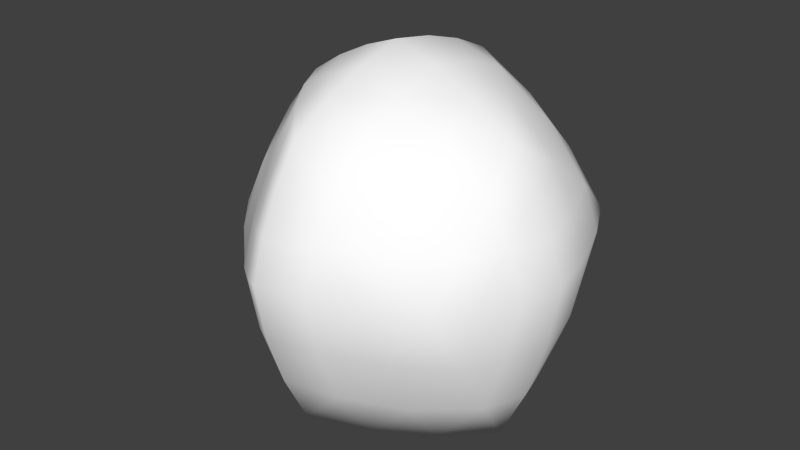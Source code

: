# Source: stone.blend  (saved by Blender 2.77.0; exported with 4.5.12 LTS)
import bpy
from mathutils import Matrix  # noqa: F401  (used for matrix-valued properties, if any)

bpy.ops.wm.read_factory_settings(use_empty=True)
scene = bpy.context.scene
scene.name = 'Scene'

# ---- collections
col_collection_1 = bpy.data.collections.new('Collection 1'); scene.collection.children.link(col_collection_1)

# ---- materials (node trees are filled in below, after node groups)
mat_colobotmesh_mat_1 = bpy.data.materials.new('ColobotMesh_mat_1')
mat_colobotmesh_mat_1.alpha_threshold = 0.0
mat_colobotmesh_mat_1.use_transparent_shadow = False
mat_colobotmesh_mat_1.diffuse_color = (1.0, 1.0, 1.0, 1.0)
mat_colobotmesh_mat_1.specular_color = (0.0, 0.0, 0.0)
mat_colobotmesh_mat_1.roughness = 0.5

# ---- material node trees

# ---- world
world_world = bpy.data.worlds.new('World'); scene.world = world_world
world_world.color = (0.05088, 0.05088, 0.05088)
world_world.use_sun_shadow = False
world_world.sun_shadow_jitter_overblur = 0.0
world_world.cycles.sampling_method = 'NONE'
world_world.cycles.sample_map_resolution = 256

# ---- meshes
me_colobotmesh = bpy.data.meshes.new('ColobotMesh_')
me_colobotmesh.from_pydata([(0.02221, 0.06009, 0.8091), (-0.8737, 0.935, -0.8091), (0.02221, 1.855, -0.8091), (0.9088, 1.065, -0.8091), (0.02221, 1.065, -1.144), (0.9088, 1.768, 0.1383), (1.244, 1.065, 0.1383), (0.02221, 2.103, 0.0), (-0.5914, 1.796, 0.0), (0.02221, -0.1485, 0.01647), (-0.9224, 0.07745, -0.001004), (0.02221, 0.06009, -0.8091), (0.9071, -0.02428, 0.1373), (-1.151, 0.935, 0.0), (0.9088, 1.065, 0.8091), (0.02221, 1.768, 0.8091), (0.02221, 1.065, 1.144), (-0.4142, 0.935, 0.8091), (-0.6394, 0.01638, -0.2921), (-0.3246, 0.01059, -0.5615), (0.6288, 1.327, 0.8586), (0.3333, 1.562, 0.8586), (-0.1385, 1.512, 0.8423), (-0.2839, 1.234, 0.8423), (0.6304, 1.068, -0.9575), (0.3348, 1.068, -1.069), (1.049, 1.548, 0.1408), (1.161, 1.313, 0.1408), (-1.005, 0.9395, -0.5494), (-1.098, 0.9395, -0.2797), (0.02142, 1.61, -0.9531), (0.02142, 1.346, -1.065), (-0.317, -0.1058, 0.01303), (-0.6318, -0.03048, 0.007201), (0.3412, 1.623, -0.8576), (0.6367, 1.359, -0.8576), (0.02221, -0.1094, -0.2768), (0.02221, -0.03992, -0.552), (0.01776, 1.545, 0.9477), (0.01776, 1.311, 1.059), (0.6226, 1.069, 0.9624), (0.3271, 1.069, 1.074), (-0.3225, 0.01951, 0.5653), (-0.6374, 0.0253, 0.2952), (-0.2729, 0.9798, 0.9393), (-0.1275, 1.023, 1.051), (0.01838, 2.024, 0.2846), (0.01838, 1.912, 0.5543), (1.179, 0.6782, 0.142), (1.067, 0.315, 0.1417), (0.9745, 0.6665, -0.52), (0.974, 0.3033, -0.2045), (-0.6027, 1.273, -0.8599), (-0.304, 1.58, -0.8599), (-0.6339, 0.6141, 0.5551), (-0.8033, 0.3283, 0.2851), (0.6442, 0.7035, -0.8674), (0.3487, 0.3685, -0.8674), (0.3371, -0.1394, 0.05905), (0.6321, -0.09795, 0.09932), (0.01683, 0.3797, 0.9635), (0.01683, 0.7148, 1.075), (0.01957, -0.1093, 0.3001), (0.01957, -0.03981, 0.5643), (-0.2019, 1.812, 0.561), (-0.4064, 1.822, 0.2913), (0.9588, 1.328, -0.5154), (0.9588, 1.562, -0.1996), (0.6297, 1.816, 0.3901), (0.3342, 1.816, 0.6137), (-0.831, 1.245, -0.5663), (-0.7369, 1.532, -0.2966), (1.061, 1.068, -0.5093), (1.173, 1.068, -0.1935), (0.3411, 1.885, -0.5181), (0.6366, 1.856, -0.2023), (-1.112, 0.6357, 0.00517), (-1.036, 0.3498, 0.004836), (0.6419, -0.05304, -0.1993), (0.347, -0.02491, -0.5148), (0.6358, 0.7033, 0.8713), (0.3403, 0.3683, 0.8713), (0.6338, -0.04303, 0.3863), (0.3389, -0.01491, 0.6102), (-0.593, 0.9806, -0.9579), (-0.2944, 1.024, -1.07), (-0.407, 1.86, -0.2889), (-0.2025, 1.88, -0.5586), (1.161, 1.068, 0.3754), (1.049, 1.068, 0.599), (0.9608, 0.3085, 0.3908), (0.9613, 0.6716, 0.6148), (0.02278, 0.3759, -0.9638), (0.02278, 0.7109, -1.076), (0.02074, 2.052, -0.2826), (0.02074, 1.97, -0.5523), (0.6268, 1.918, 0.09476), (0.3313, 2.03, 0.04866), (-0.9437, 0.6238, -0.5596), (-0.9599, 0.3379, -0.2902), (-0.6964, 0.94, 0.5494), (-0.9419, 0.94, 0.2798), (-0.2847, 0.6219, 0.8477), (-0.1392, 0.3303, 0.8477), (-0.9981, 1.235, 0.005758), (-0.8117, 1.522, 0.005758), (-0.3055, 0.3264, -0.8642), (-0.6041, 0.6181, -0.8642), (0.9447, 1.321, 0.6078), (0.9447, 1.556, 0.3842), (-0.5777, 1.538, 0.2924), (-0.5186, 1.251, 0.5621), (-0.1918, 2.026, 0.00161), (-0.3964, 1.924, 0.00161), (0.3358, 1.353, -0.9917), (-0.3201, -0.06974, -0.2907), (0.3239, 1.321, 0.9903), (1.085, 1.322, -0.2009), (0.6753, 1.623, -0.5546), (0.3326, 1.979, -0.2478), (-0.2975, 1.31, -0.9938), (-0.1966, 1.972, -0.2893), (-0.5303, 1.591, -0.598), (-0.9402, 1.24, -0.2912), (-0.298, 0.6682, -1.002), (-1.055, 0.6338, -0.2896), (-0.6647, 0.3051, -0.6011), (0.3401, 0.7113, -1.004), (0.3416, -0.1032, -0.2436), (0.6765, 0.2897, -0.5624), (1.107, 0.6765, -0.2069), (0.3275, 1.945, 0.3454), (0.6451, 1.592, 0.6447), (1.071, 1.318, 0.3865), (-0.1348, 1.272, 0.9663), (-0.7801, 1.243, 0.2946), (-0.3742, 1.541, 0.5863), (-0.1984, 1.938, 0.293), (-0.1363, 0.6716, 0.9785), (-0.3209, -0.06348, 0.306), (-0.4857, 0.2959, 0.5904), (-0.8967, 0.6289, 0.2924), (0.3267, 0.7135, 1.008), (1.092, 0.6792, 0.3951), (0.6734, 0.3157, 0.6559), (0.3357, -0.0976, 0.3513)], [], [(2, 34, 30), (9, 32, 36), (14, 20, 40), (5, 26, 67), (2, 74, 34), (7, 97, 94), (1, 52, 84), (8, 113, 86), (1, 70, 52), (13, 104, 29), (11, 106, 92), (10, 77, 99), (11, 19, 106), (3, 56, 24), (12, 59, 78), (3, 50, 56), (6, 48, 73), (5, 96, 68), (14, 108, 20), (6, 27, 88), (15, 22, 38), (8, 105, 110), (15, 64, 22), (7, 112, 46), (17, 102, 44), (10, 33, 43), (17, 54, 102), (13, 76, 101), (0, 81, 60), (12, 49, 90), (0, 83, 81), (9, 58, 62), (31, 25, 4), (30, 114, 31), (31, 114, 25), (114, 24, 25), (30, 34, 114), (34, 35, 114), (114, 35, 24), (35, 3, 24), (37, 19, 11), (36, 115, 37), (37, 115, 19), (115, 18, 19), (36, 32, 115), (32, 33, 115), (115, 33, 18), (33, 10, 18), (41, 39, 16), (40, 116, 41), (41, 116, 39), (116, 38, 39), (40, 20, 116), (20, 21, 116), (116, 21, 38), (21, 15, 38), (66, 72, 3), (67, 117, 66), (66, 117, 72), (117, 73, 72), (67, 26, 117), (26, 27, 117), (117, 27, 73), (27, 6, 73), (35, 66, 3), (34, 118, 35), (35, 118, 66), (118, 67, 66), (34, 74, 118), (74, 75, 118), (118, 75, 67), (75, 5, 67), (95, 74, 2), (94, 119, 95), (95, 119, 74), (119, 75, 74), (94, 97, 119), (97, 96, 119), (119, 96, 75), (96, 5, 75), (85, 31, 4), (84, 120, 85), (85, 120, 31), (120, 30, 31), (84, 52, 120), (52, 53, 120), (120, 53, 30), (53, 2, 30), (87, 95, 2), (86, 121, 87), (87, 121, 95), (121, 94, 95), (86, 113, 121), (113, 112, 121), (121, 112, 94), (112, 7, 94), (53, 87, 2), (52, 122, 53), (53, 122, 87), (122, 86, 87), (52, 70, 122), (70, 71, 122), (122, 71, 86), (71, 8, 86), (28, 70, 1), (29, 123, 28), (28, 123, 70), (123, 71, 70), (29, 104, 123), (104, 105, 123), (123, 105, 71), (105, 8, 71), (93, 85, 4), (92, 124, 93), (93, 124, 85), (124, 84, 85), (92, 106, 124), (106, 107, 124), (124, 107, 84), (107, 1, 84), (98, 28, 1), (99, 125, 98), (98, 125, 28), (125, 29, 28), (99, 77, 125), (77, 76, 125), (125, 76, 29), (76, 13, 29), (107, 98, 1), (106, 126, 107), (107, 126, 98), (126, 99, 98), (106, 19, 126), (19, 18, 126), (126, 18, 99), (18, 10, 99), (25, 93, 4), (24, 127, 25), (25, 127, 93), (127, 92, 93), (24, 56, 127), (56, 57, 127), (127, 57, 92), (57, 11, 92), (79, 37, 11), (78, 128, 79), (79, 128, 37), (128, 36, 37), (78, 59, 128), (59, 58, 128), (128, 58, 36), (58, 9, 36), (57, 79, 11), (56, 129, 57), (57, 129, 79), (129, 78, 79), (56, 50, 129), (50, 51, 129), (129, 51, 78), (51, 12, 78), (72, 50, 3), (73, 130, 72), (72, 130, 50), (130, 51, 50), (73, 48, 130), (48, 49, 130), (130, 49, 51), (49, 12, 51), (69, 47, 15), (68, 131, 69), (69, 131, 47), (131, 46, 47), (68, 96, 131), (96, 97, 131), (131, 97, 46), (97, 7, 46), (21, 69, 15), (20, 132, 21), (21, 132, 69), (132, 68, 69), (20, 108, 132), (108, 109, 132), (132, 109, 68), (109, 5, 68), (89, 108, 14), (88, 133, 89), (89, 133, 108), (133, 109, 108), (88, 27, 133), (27, 26, 133), (133, 26, 109), (26, 5, 109), (39, 45, 16), (38, 134, 39), (39, 134, 45), (134, 44, 45), (38, 22, 134), (22, 23, 134), (134, 23, 44), (23, 17, 44), (111, 100, 17), (110, 135, 111), (111, 135, 100), (135, 101, 100), (110, 105, 135), (105, 104, 135), (135, 104, 101), (104, 13, 101), (23, 111, 17), (22, 136, 23), (23, 136, 111), (136, 110, 111), (22, 64, 136), (64, 65, 136), (136, 65, 110), (65, 8, 110), (47, 64, 15), (46, 137, 47), (47, 137, 64), (137, 65, 64), (46, 112, 137), (112, 113, 137), (137, 113, 65), (113, 8, 65), (45, 61, 16), (44, 138, 45), (45, 138, 61), (138, 60, 61), (44, 102, 138), (102, 103, 138), (138, 103, 60), (103, 0, 60), (42, 63, 0), (43, 139, 42), (42, 139, 63), (139, 62, 63), (43, 33, 139), (33, 32, 139), (139, 32, 62), (32, 9, 62), (103, 42, 0), (102, 140, 103), (103, 140, 42), (140, 43, 42), (102, 54, 140), (54, 55, 140), (140, 55, 43), (55, 10, 43), (100, 54, 17), (101, 141, 100), (100, 141, 54), (141, 55, 54), (101, 76, 141), (76, 77, 141), (141, 77, 55), (77, 10, 55), (61, 41, 16), (60, 142, 61), (61, 142, 41), (142, 40, 41), (60, 81, 142), (81, 80, 142), (142, 80, 40), (80, 14, 40), (91, 89, 14), (90, 143, 91), (91, 143, 89), (143, 88, 89), (90, 49, 143), (49, 48, 143), (143, 48, 88), (48, 6, 88), (80, 91, 14), (81, 144, 80), (80, 144, 91), (144, 90, 91), (81, 83, 144), (83, 82, 144), (144, 82, 90), (82, 12, 90), (63, 83, 0), (62, 145, 63), (63, 145, 83), (145, 82, 83), (62, 58, 145), (58, 59, 145), (145, 59, 82), (59, 12, 82)])
me_colobotmesh.polygons.foreach_set('use_smooth', [True] * 288)
_uv = me_colobotmesh.uv_layers.new(name='UV_1')
_uv.uv.foreach_set('vector', [0.9355, 0.4043, 0.9355, 0.3848, 0.916, 0.3848, 0.9355, 0.3457, 0.9351, 0.3652, 0.916, 0.3637, 0.877, 0.3457, 0.877, 0.3652, 0.8965, 0.3457, 0.9355, 0.4043, 0.9355, 0.3848, 0.916, 0.3848, 0.877, 0.4043, 0.8965, 0.4021, 0.877, 0.3848, 0.927, 0.4043, 0.9298, 0.3848, 0.9103, 0.3899, 0.9355, 0.3457, 0.9355, 0.3652, 0.916, 0.3485, 0.9355, 0.3457, 0.9355, 0.3652, 0.916, 0.3495, 0.877, 0.3457, 0.8965, 0.364, 0.877, 0.3652, 0.9355, 0.3457, 0.9355, 0.3652, 0.916, 0.3457, 0.9355, 0.3457, 0.9355, 0.3627, 0.916, 0.3652, 0.9355, 0.3457, 0.9355, 0.3652, 0.916, 0.3652, 0.877, 0.3457, 0.8965, 0.3461, 0.877, 0.3652, 0.9355, 0.4043, 0.9355, 0.3848, 0.916, 0.4043, 0.9355, 0.3806, 0.9331, 0.369, 0.916, 0.3885, 0.877, 0.4043, 0.8965, 0.3848, 0.877, 0.3863, 0.9355, 0.4043, 0.9355, 0.3848, 0.916, 0.4043, 0.887, 0.3457, 0.8836, 0.3652, 0.9032, 0.3457, 0.9355, 0.3457, 0.916, 0.3652, 0.9355, 0.3652, 0.877, 0.3457, 0.877, 0.3652, 0.8965, 0.3457, 0.877, 0.4043, 0.877, 0.3848, 0.8965, 0.3878, 0.877, 0.4043, 0.877, 0.3848, 0.8965, 0.3848, 0.9355, 0.4024, 0.916, 0.403, 0.9355, 0.3835, 0.877, 0.4043, 0.877, 0.3864, 0.8965, 0.3848, 0.877, 0.3967, 0.877, 0.3797, 0.8965, 0.3992, 0.877, 0.4043, 0.8774, 0.3848, 0.8965, 0.4028, 0.9355, 0.4043, 0.916, 0.3852, 0.9355, 0.3848, 0.877, 0.4043, 0.877, 0.3848, 0.8965, 0.4043, 0.877, 0.3457, 0.877, 0.3652, 0.8965, 0.3652, 0.877, 0.3457, 0.877, 0.3652, 0.8965, 0.3652, 0.9355, 0.3502, 0.916, 0.3487, 0.9355, 0.3683, 0.877, 0.3457, 0.8799, 0.3573, 0.8965, 0.3652, 0.8965, 0.3652, 0.8965, 0.3457, 0.877, 0.3457, 0.916, 0.3848, 0.916, 0.3652, 0.8965, 0.3652, 0.8965, 0.3652, 0.916, 0.3652, 0.8965, 0.3457, 0.916, 0.3652, 0.916, 0.3457, 0.8965, 0.3457, 0.916, 0.3848, 0.9355, 0.3848, 0.916, 0.3652, 0.9355, 0.3848, 0.9355, 0.3652, 0.916, 0.3652, 0.916, 0.3652, 0.9355, 0.3652, 0.916, 0.3457, 0.9355, 0.3652, 0.9355, 0.3457, 0.916, 0.3457, 0.8965, 0.3818, 0.8961, 0.4013, 0.877, 0.3998, 0.916, 0.3637, 0.9156, 0.3833, 0.8965, 0.3818, 0.8965, 0.3818, 0.9156, 0.3833, 0.8961, 0.4013, 0.9156, 0.3833, 0.9152, 0.4028, 0.8961, 0.4013, 0.916, 0.3637, 0.9351, 0.3652, 0.9156, 0.3833, 0.9351, 0.3652, 0.9347, 0.3848, 0.9156, 0.3833, 0.9156, 0.3833, 0.9347, 0.3848, 0.9152, 0.4028, 0.9347, 0.3848, 0.9343, 0.4043, 0.9152, 0.4028, 0.916, 0.3457, 0.916, 0.3652, 0.9355, 0.3457, 0.8965, 0.3457, 0.8965, 0.3652, 0.916, 0.3457, 0.916, 0.3457, 0.8965, 0.3652, 0.916, 0.3652, 0.8965, 0.3652, 0.8965, 0.3848, 0.916, 0.3652, 0.8965, 0.3457, 0.877, 0.3652, 0.8965, 0.3652, 0.877, 0.3652, 0.877, 0.3848, 0.8965, 0.3652, 0.8965, 0.3652, 0.877, 0.3848, 0.8965, 0.3848, 0.877, 0.3848, 0.877, 0.4043, 0.8965, 0.3848, 0.8965, 0.3652, 0.8965, 0.3457, 0.877, 0.3457, 0.916, 0.3848, 0.916, 0.3652, 0.8965, 0.3652, 0.8965, 0.3652, 0.916, 0.3652, 0.8965, 0.3457, 0.916, 0.3652, 0.916, 0.3457, 0.8965, 0.3457, 0.916, 0.3848, 0.9355, 0.3848, 0.916, 0.3652, 0.9355, 0.3848, 0.9355, 0.3652, 0.916, 0.3652, 0.916, 0.3652, 0.9355, 0.3652, 0.916, 0.3457, 0.9355, 0.3652, 0.9355, 0.3457, 0.916, 0.3457, 0.877, 0.3652, 0.8965, 0.3631, 0.877, 0.3457, 0.877, 0.3848, 0.8965, 0.3826, 0.877, 0.3652, 0.877, 0.3652, 0.8965, 0.3826, 0.8965, 0.3631, 0.8965, 0.3826, 0.916, 0.3805, 0.8965, 0.3631, 0.877, 0.3848, 0.8965, 0.4021, 0.8965, 0.3826, 0.8965, 0.4021, 0.916, 0.4, 0.8965, 0.3826, 0.8965, 0.3826, 0.916, 0.4, 0.916, 0.3805, 0.916, 0.4, 0.9355, 0.3978, 0.916, 0.3805, 0.8936, 0.3754, 0.8965, 0.3559, 0.877, 0.361, 0.9103, 0.3899, 0.9132, 0.3703, 0.8936, 0.3754, 0.8936, 0.3754, 0.9132, 0.3703, 0.8965, 0.3559, 0.9132, 0.3703, 0.916, 0.3508, 0.8965, 0.3559, 0.9103, 0.3899, 0.9298, 0.3848, 0.9132, 0.3703, 0.9298, 0.3848, 0.9327, 0.3652, 0.9132, 0.3703, 0.9132, 0.3703, 0.9327, 0.3652, 0.916, 0.3508, 0.9327, 0.3652, 0.9355, 0.3457, 0.916, 0.3508, 0.8965, 0.3512, 0.8965, 0.3708, 0.877, 0.354, 0.916, 0.3485, 0.916, 0.368, 0.8965, 0.3512, 0.8965, 0.3512, 0.916, 0.368, 0.8965, 0.3708, 0.916, 0.368, 0.916, 0.3875, 0.8965, 0.3708, 0.916, 0.3485, 0.9355, 0.3652, 0.916, 0.368, 0.9355, 0.3652, 0.9355, 0.3848, 0.916, 0.368, 0.916, 0.368, 0.9355, 0.3848, 0.916, 0.3875, 0.9355, 0.3848, 0.9355, 0.4043, 0.916, 0.3875, 0.8965, 0.3533, 0.8965, 0.3728, 0.877, 0.3571, 0.916, 0.3495, 0.916, 0.369, 0.8965, 0.3533, 0.8965, 0.3533, 0.916, 0.369, 0.8965, 0.3728, 0.916, 0.369, 0.916, 0.3885, 0.8965, 0.3728, 0.916, 0.3495, 0.9355, 0.3652, 0.916, 0.369, 0.9355, 0.3652, 0.9355, 0.3848, 0.916, 0.369, 0.916, 0.369, 0.9355, 0.3848, 0.916, 0.3885, 0.9355, 0.3848, 0.9355, 0.4043, 0.916, 0.3885, 0.877, 0.3848, 0.8965, 0.403, 0.877, 0.4043, 0.877, 0.3652, 0.8965, 0.3835, 0.877, 0.3848, 0.877, 0.3848, 0.8965, 0.3835, 0.8965, 0.403, 0.8965, 0.3835, 0.916, 0.4018, 0.8965, 0.403, 0.877, 0.3652, 0.8965, 0.364, 0.8965, 0.3835, 0.8965, 0.364, 0.916, 0.3822, 0.8965, 0.3835, 0.8965, 0.3835, 0.916, 0.3822, 0.916, 0.4018, 0.916, 0.3822, 0.9355, 0.4005, 0.916, 0.4018, 0.8965, 0.3457, 0.8965, 0.3652, 0.877, 0.3457, 0.916, 0.3457, 0.916, 0.3652, 0.8965, 0.3457, 0.8965, 0.3457, 0.916, 0.3652, 0.8965, 0.3652, 0.916, 0.3652, 0.916, 0.3848, 0.8965, 0.3652, 0.916, 0.3457, 0.9355, 0.3652, 0.916, 0.3652, 0.9355, 0.3652, 0.9355, 0.3848, 0.916, 0.3652, 0.916, 0.3652, 0.9355, 0.3848, 0.916, 0.3848, 0.9355, 0.3848, 0.9355, 0.4043, 0.916, 0.3848, 0.8965, 0.3848, 0.8965, 0.4018, 0.877, 0.4043, 0.916, 0.3652, 0.916, 0.3822, 0.8965, 0.3848, 0.8965, 0.3848, 0.916, 0.3822, 0.8965, 0.4018, 0.916, 0.3822, 0.916, 0.3992, 0.8965, 0.4018, 0.916, 0.3652, 0.9355, 0.3627, 0.916, 0.3822, 0.9355, 0.3627, 0.9355, 0.3797, 0.916, 0.3822, 0.916, 0.3822, 0.9355, 0.3797, 0.916, 0.3992, 0.9355, 0.3797, 0.9355, 0.3967, 0.916, 0.3992, 0.8965, 0.3848, 0.8965, 0.4043, 0.877, 0.4043, 0.916, 0.3652, 0.916, 0.3848, 0.8965, 0.3848, 0.8965, 0.3848, 0.916, 0.3848, 0.8965, 0.4043, 0.916, 0.3848, 0.916, 0.4043, 0.8965, 0.4043, 0.916, 0.3652, 0.9355, 0.3652, 0.916, 0.3848, 0.9355, 0.3652, 0.9355, 0.3848, 0.916, 0.3848, 0.916, 0.3848, 0.9355, 0.3848, 0.916, 0.4043, 0.9355, 0.3848, 0.9355, 0.4043, 0.916, 0.4043, 0.877, 0.3848, 0.8965, 0.3852, 0.877, 0.4043, 0.877, 0.3652, 0.8965, 0.3656, 0.877, 0.3848, 0.877, 0.3848, 0.8965, 0.3656, 0.8965, 0.3852, 0.8965, 0.3656, 0.916, 0.366, 0.8965, 0.3852, 0.877, 0.3652, 0.8965, 0.3461, 0.8965, 0.3656, 0.8965, 0.3461, 0.916, 0.3465, 0.8965, 0.3656, 0.8965, 0.3656, 0.916, 0.3465, 0.916, 0.366, 0.916, 0.3465, 0.9355, 0.3469, 0.916, 0.366, 0.8965, 0.4043, 0.8965, 0.3848, 0.877, 0.4043, 0.916, 0.4043, 0.916, 0.3848, 0.8965, 0.4043, 0.8965, 0.4043, 0.916, 0.3848, 0.8965, 0.3848, 0.916, 0.3848, 0.916, 0.3652, 0.8965, 0.3848, 0.916, 0.4043, 0.9355, 0.3848, 0.916, 0.3848, 0.9355, 0.3848, 0.9355, 0.3652, 0.916, 0.3848, 0.916, 0.3848, 0.9355, 0.3652, 0.916, 0.3652, 0.9355, 0.3652, 0.9355, 0.3457, 0.916, 0.3652, 0.8965, 0.3964, 0.894, 0.3848, 0.877, 0.4043, 0.916, 0.3885, 0.9135, 0.3769, 0.8965, 0.3964, 0.8965, 0.3964, 0.9135, 0.3769, 0.894, 0.3848, 0.9135, 0.3769, 0.911, 0.3652, 0.894, 0.3848, 0.916, 0.3885, 0.9331, 0.369, 0.9135, 0.3769, 0.9331, 0.369, 0.9306, 0.3573, 0.9135, 0.3769, 0.9135, 0.3769, 0.9306, 0.3573, 0.911, 0.3652, 0.9306, 0.3573, 0.9281, 0.3457, 0.911, 0.3652, 0.877, 0.3683, 0.8965, 0.3487, 0.877, 0.3502, 0.877, 0.3863, 0.8965, 0.3667, 0.877, 0.3683, 0.877, 0.3683, 0.8965, 0.3667, 0.8965, 0.3487, 0.8965, 0.3667, 0.916, 0.3472, 0.8965, 0.3487, 0.877, 0.3863, 0.8965, 0.3848, 0.8965, 0.3667, 0.8965, 0.3848, 0.916, 0.3652, 0.8965, 0.3667, 0.8965, 0.3667, 0.916, 0.3652, 0.916, 0.3472, 0.916, 0.3652, 0.9355, 0.3457, 0.916, 0.3472, 0.8965, 0.4043, 0.8965, 0.3848, 0.877, 0.4043, 0.916, 0.4043, 0.916, 0.3848, 0.8965, 0.4043, 0.8965, 0.4043, 0.916, 0.3848, 0.8965, 0.3848, 0.916, 0.3848, 0.916, 0.3652, 0.8965, 0.3848, 0.916, 0.4043, 0.9355, 0.3848, 0.916, 0.3848, 0.9355, 0.3848, 0.9355, 0.3652, 0.916, 0.3848, 0.916, 0.3848, 0.9355, 0.3652, 0.916, 0.3652, 0.9355, 0.3652, 0.9355, 0.3457, 0.916, 0.3652, 0.9194, 0.3457, 0.916, 0.3652, 0.9355, 0.3457, 0.9032, 0.3457, 0.8998, 0.3652, 0.9194, 0.3457, 0.9194, 0.3457, 0.8998, 0.3652, 0.916, 0.3652, 0.8998, 0.3652, 0.8965, 0.3848, 0.916, 0.3652, 0.9032, 0.3457, 0.8836, 0.3652, 0.8998, 0.3652, 0.8836, 0.3652, 0.8803, 0.3848, 0.8998, 0.3652, 0.8998, 0.3652, 0.8803, 0.3848, 0.8965, 0.3848, 0.8803, 0.3848, 0.877, 0.4043, 0.8965, 0.3848, 0.9355, 0.3848, 0.916, 0.4043, 0.9355, 0.4043, 0.9355, 0.3652, 0.916, 0.3848, 0.9355, 0.3848, 0.9355, 0.3848, 0.916, 0.3848, 0.916, 0.4043, 0.916, 0.3848, 0.8965, 0.4043, 0.916, 0.4043, 0.9355, 0.3652, 0.916, 0.3652, 0.916, 0.3848, 0.916, 0.3652, 0.8965, 0.3848, 0.916, 0.3848, 0.916, 0.3848, 0.8965, 0.3848, 0.8965, 0.4043, 0.8965, 0.3848, 0.877, 0.4043, 0.8965, 0.4043, 0.916, 0.3457, 0.916, 0.3652, 0.9355, 0.3457, 0.8965, 0.3457, 0.8965, 0.3652, 0.916, 0.3457, 0.916, 0.3457, 0.8965, 0.3652, 0.916, 0.3652, 0.8965, 0.3652, 0.8965, 0.3848, 0.916, 0.3652, 0.8965, 0.3457, 0.877, 0.3652, 0.8965, 0.3652, 0.877, 0.3652, 0.877, 0.3848, 0.8965, 0.3652, 0.8965, 0.3652, 0.877, 0.3848, 0.8965, 0.3848, 0.877, 0.3848, 0.877, 0.4043, 0.8965, 0.3848, 0.916, 0.3713, 0.916, 0.3518, 0.9355, 0.3549, 0.8965, 0.3878, 0.8965, 0.3683, 0.916, 0.3713, 0.916, 0.3713, 0.8965, 0.3683, 0.916, 0.3518, 0.8965, 0.3683, 0.8965, 0.3488, 0.916, 0.3518, 0.8965, 0.3878, 0.877, 0.3848, 0.8965, 0.3683, 0.877, 0.3848, 0.877, 0.3652, 0.8965, 0.3683, 0.8965, 0.3683, 0.877, 0.3652, 0.8965, 0.3488, 0.877, 0.3652, 0.877, 0.3457, 0.8965, 0.3488, 0.916, 0.3652, 0.916, 0.3457, 0.9355, 0.3457, 0.8965, 0.3848, 0.8965, 0.3652, 0.916, 0.3652, 0.916, 0.3652, 0.8965, 0.3652, 0.916, 0.3457, 0.8965, 0.3652, 0.8965, 0.3457, 0.916, 0.3457, 0.8965, 0.3848, 0.877, 0.3848, 0.8965, 0.3652, 0.877, 0.3848, 0.877, 0.3652, 0.8965, 0.3652, 0.8965, 0.3652, 0.877, 0.3652, 0.8965, 0.3457, 0.877, 0.3652, 0.877, 0.3457, 0.8965, 0.3457, 0.9355, 0.3646, 0.916, 0.3652, 0.9355, 0.3457, 0.9355, 0.3835, 0.916, 0.3841, 0.9355, 0.3646, 0.9355, 0.3646, 0.916, 0.3841, 0.916, 0.3652, 0.916, 0.3841, 0.8965, 0.3848, 0.916, 0.3652, 0.9355, 0.3835, 0.916, 0.403, 0.916, 0.3841, 0.916, 0.403, 0.8965, 0.4037, 0.916, 0.3841, 0.916, 0.3841, 0.8965, 0.4037, 0.8965, 0.3848, 0.8965, 0.4037, 0.877, 0.4043, 0.8965, 0.3848, 0.916, 0.3652, 0.916, 0.3473, 0.9355, 0.3457, 0.8965, 0.3848, 0.8965, 0.3669, 0.916, 0.3652, 0.916, 0.3652, 0.8965, 0.3669, 0.916, 0.3473, 0.8965, 0.3669, 0.8965, 0.3489, 0.916, 0.3473, 0.8965, 0.3848, 0.877, 0.3864, 0.8965, 0.3669, 0.877, 0.3864, 0.877, 0.3685, 0.8965, 0.3669, 0.8965, 0.3669, 0.877, 0.3685, 0.8965, 0.3489, 0.877, 0.3685, 0.877, 0.3506, 0.8965, 0.3489, 0.916, 0.4018, 0.916, 0.3848, 0.9355, 0.4043, 0.8965, 0.3992, 0.8965, 0.3822, 0.916, 0.4018, 0.916, 0.4018, 0.8965, 0.3822, 0.916, 0.3848, 0.8965, 0.3822, 0.8965, 0.3652, 0.916, 0.3848, 0.8965, 0.3992, 0.877, 0.3797, 0.8965, 0.3822, 0.877, 0.3797, 0.877, 0.3627, 0.8965, 0.3822, 0.8965, 0.3822, 0.877, 0.3627, 0.8965, 0.3652, 0.877, 0.3627, 0.877, 0.3457, 0.8965, 0.3652, 0.916, 0.4013, 0.9164, 0.3818, 0.9355, 0.3998, 0.8965, 0.4028, 0.8969, 0.3833, 0.916, 0.4013, 0.916, 0.4013, 0.8969, 0.3833, 0.9164, 0.3818, 0.8969, 0.3833, 0.8973, 0.3637, 0.9164, 0.3818, 0.8965, 0.4028, 0.8774, 0.3848, 0.8969, 0.3833, 0.8774, 0.3848, 0.8778, 0.3652, 0.8969, 0.3833, 0.8969, 0.3833, 0.8778, 0.3652, 0.8973, 0.3637, 0.8778, 0.3652, 0.8782, 0.3457, 0.8973, 0.3637, 0.9355, 0.3652, 0.916, 0.3461, 0.9355, 0.3457, 0.9355, 0.3848, 0.916, 0.3656, 0.9355, 0.3652, 0.9355, 0.3652, 0.916, 0.3656, 0.916, 0.3461, 0.916, 0.3656, 0.8965, 0.3465, 0.916, 0.3461, 0.9355, 0.3848, 0.916, 0.3852, 0.916, 0.3656, 0.916, 0.3852, 0.8965, 0.366, 0.916, 0.3656, 0.916, 0.3656, 0.8965, 0.366, 0.8965, 0.3465, 0.8965, 0.366, 0.877, 0.3469, 0.8965, 0.3465, 0.916, 0.4043, 0.916, 0.3848, 0.9355, 0.4043, 0.8965, 0.4043, 0.8965, 0.3848, 0.916, 0.4043, 0.916, 0.4043, 0.8965, 0.3848, 0.916, 0.3848, 0.8965, 0.3848, 0.8965, 0.3652, 0.916, 0.3848, 0.8965, 0.4043, 0.877, 0.3848, 0.8965, 0.3848, 0.877, 0.3848, 0.877, 0.3652, 0.8965, 0.3848, 0.8965, 0.3848, 0.877, 0.3652, 0.8965, 0.3652, 0.877, 0.3652, 0.877, 0.3457, 0.8965, 0.3652, 0.916, 0.3848, 0.916, 0.4043, 0.9355, 0.4043, 0.8965, 0.3652, 0.8965, 0.3848, 0.916, 0.3848, 0.916, 0.3848, 0.8965, 0.3848, 0.916, 0.4043, 0.8965, 0.3848, 0.8965, 0.4043, 0.916, 0.4043, 0.8965, 0.3652, 0.877, 0.3652, 0.8965, 0.3848, 0.877, 0.3652, 0.877, 0.3848, 0.8965, 0.3848, 0.8965, 0.3848, 0.877, 0.3848, 0.8965, 0.4043, 0.877, 0.3848, 0.877, 0.4043, 0.8965, 0.4043, 0.916, 0.3848, 0.916, 0.4043, 0.9355, 0.4043, 0.8965, 0.3652, 0.8965, 0.3848, 0.916, 0.3848, 0.916, 0.3848, 0.8965, 0.3848, 0.916, 0.4043, 0.8965, 0.3848, 0.8965, 0.4043, 0.916, 0.4043, 0.8965, 0.3652, 0.877, 0.3652, 0.8965, 0.3848, 0.877, 0.3652, 0.877, 0.3848, 0.8965, 0.3848, 0.8965, 0.3848, 0.877, 0.3848, 0.8965, 0.4043, 0.877, 0.3848, 0.877, 0.4043, 0.8965, 0.4043, 0.9355, 0.3863, 0.916, 0.3848, 0.9355, 0.4043, 0.9355, 0.3683, 0.916, 0.3667, 0.9355, 0.3863, 0.9355, 0.3863, 0.916, 0.3667, 0.916, 0.3848, 0.916, 0.3667, 0.8965, 0.3652, 0.916, 0.3848, 0.9355, 0.3683, 0.916, 0.3487, 0.916, 0.3667, 0.916, 0.3487, 0.8965, 0.3472, 0.916, 0.3667, 0.916, 0.3667, 0.8965, 0.3472, 0.8965, 0.3652, 0.8965, 0.3472, 0.877, 0.3457, 0.8965, 0.3652, 0.916, 0.3848, 0.919, 0.3964, 0.9355, 0.4043, 0.8965, 0.3652, 0.8995, 0.3769, 0.916, 0.3848, 0.916, 0.3848, 0.8995, 0.3769, 0.919, 0.3964, 0.8995, 0.3769, 0.9024, 0.3885, 0.919, 0.3964, 0.8965, 0.3652, 0.8799, 0.3573, 0.8995, 0.3769, 0.8799, 0.3573, 0.8829, 0.369, 0.8995, 0.3769, 0.8995, 0.3769, 0.8829, 0.369, 0.9024, 0.3885, 0.8829, 0.369, 0.8859, 0.3806, 0.9024, 0.3885])
me_colobotmesh.materials.append(mat_colobotmesh_mat_1)
me_colobotmesh.use_remesh_preserve_volume = False
me_colobotmesh.use_remesh_preserve_attributes = False
me_colobotmesh.use_mirror_vertex_groups = False
me_colobotmesh.update()

# ---- objects
ob_colobotmesh_1 = bpy.data.objects.new('ColobotMesh_1', me_colobotmesh)

# ---- transforms, parenting, visibility, modifiers, constraints
ob_colobotmesh_1.location = (0.0, 0.0, 0.0)
ob_colobotmesh_1.rotation_euler = (1.571, 0.0, 0.0)
ob_colobotmesh_1.lineart.crease_threshold = 0.0

# ---- collection membership
col_collection_1.objects.link(ob_colobotmesh_1)

# ---- scene / render settings (as saved in the file)
scene.frame_start = 1; scene.frame_end = 250; scene.frame_set(1)
scene.render.engine = 'BLENDER_EEVEE_NEXT'
scene.render.resolution_percentage = 50
scene.render.dither_intensity = 0.0
scene.cycles.use_denoising = False
scene.cycles.samples = 10
scene.cycles.sampling_pattern = 'TABULATED_SOBOL'
scene.cycles.light_sampling_threshold = 0.0
scene.cycles.use_adaptive_sampling = False
scene.cycles.use_light_tree = False
scene.cycles.blur_glossy = 0.0
scene.cycles.volume_bounces = 1
scene.cycles.pixel_filter_type = 'GAUSSIAN'
scene.cycles.sample_clamp_indirect = 0.0
scene.view_settings.view_transform = 'Standard'
bpy.context.view_layer.update()

# ---- added for rendering (the .blend has no active camera and no usable light): camera, sun
cam_auto = bpy.data.cameras.new('AutoCamera')
cam_auto.lens = 50.0
cam_auto.sensor_width = 36.0
cam_auto.clip_end = 1000.0
ob_auto_camera = bpy.data.objects.new('AutoCamera', cam_auto)
scene.collection.objects.link(ob_auto_camera)
ob_auto_camera.location = (3.75223, -4.44673, 3.94183)
ob_auto_camera.rotation_euler = (1.09748, -7.21219e-08, 0.694738)
scene.camera = ob_auto_camera
light_auto_sun = bpy.data.lights.new('AutoSun', 'SUN')
light_auto_sun.energy = 3.0
light_auto_sun.angle = 0.0523599
ob_auto_sun = bpy.data.objects.new('AutoSun', light_auto_sun)
scene.collection.objects.link(ob_auto_sun)
ob_auto_sun.rotation_euler = (0.872665, 0.174533, 0.523599)
bpy.context.view_layer.update()
